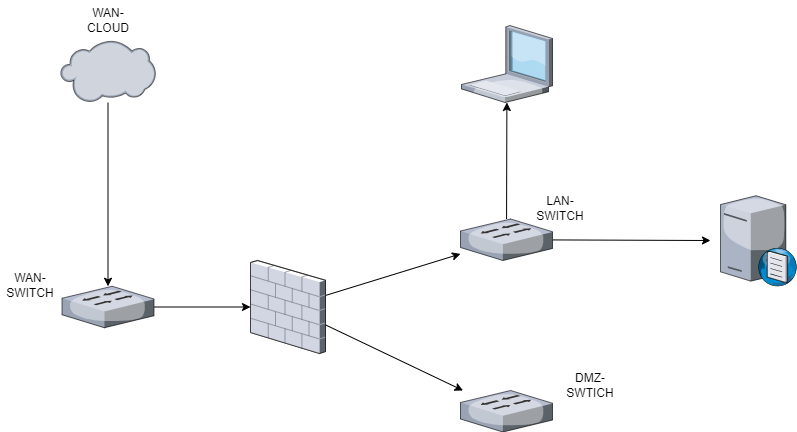

The diagram above was exported from draw.io. Its source (the exported page's mxGraphModel, read from the mxfile embedded in the PNG):
<mxGraphModel dx="472" dy="778" grid="1" gridSize="10" guides="1" tooltips="1" connect="1" arrows="1" fold="1" page="1" pageScale="1" pageWidth="850" pageHeight="1100" math="0" shadow="0">
  <root>
    <mxCell id="0" />
    <mxCell id="1" parent="0" />
    <mxCell id="yq1nofJDXdM8sIC5COIJ-17" value="" style="edgeStyle=orthogonalEdgeStyle;rounded=0;orthogonalLoop=1;jettySize=auto;html=1;" edge="1" parent="1" source="yq1nofJDXdM8sIC5COIJ-1" target="yq1nofJDXdM8sIC5COIJ-2">
      <mxGeometry relative="1" as="geometry">
        <mxPoint x="117.5" y="322" as="targetPoint" />
      </mxGeometry>
    </mxCell>
    <mxCell id="yq1nofJDXdM8sIC5COIJ-1" value="" style="verticalLabelPosition=bottom;sketch=0;aspect=fixed;html=1;verticalAlign=top;strokeColor=none;align=center;outlineConnect=0;shape=mxgraph.citrix.cloud;" vertex="1" parent="1">
      <mxGeometry x="70" y="180" width="95" height="62" as="geometry" />
    </mxCell>
    <mxCell id="yq1nofJDXdM8sIC5COIJ-15" value="" style="rounded=0;orthogonalLoop=1;jettySize=auto;html=1;" edge="1" parent="1" source="yq1nofJDXdM8sIC5COIJ-2" target="yq1nofJDXdM8sIC5COIJ-3">
      <mxGeometry relative="1" as="geometry" />
    </mxCell>
    <mxCell id="yq1nofJDXdM8sIC5COIJ-2" value="" style="verticalLabelPosition=bottom;sketch=0;aspect=fixed;html=1;verticalAlign=top;strokeColor=none;align=center;outlineConnect=0;shape=mxgraph.citrix.switch;" vertex="1" parent="1">
      <mxGeometry x="71.5" y="425.75" width="92" height="41.5" as="geometry" />
    </mxCell>
    <mxCell id="yq1nofJDXdM8sIC5COIJ-12" value="" style="rounded=0;orthogonalLoop=1;jettySize=auto;html=1;" edge="1" parent="1" source="yq1nofJDXdM8sIC5COIJ-3" target="yq1nofJDXdM8sIC5COIJ-4">
      <mxGeometry relative="1" as="geometry">
        <mxPoint x="415" y="446.5" as="targetPoint" />
      </mxGeometry>
    </mxCell>
    <mxCell id="yq1nofJDXdM8sIC5COIJ-14" value="" style="rounded=0;orthogonalLoop=1;jettySize=auto;html=1;" edge="1" parent="1" source="yq1nofJDXdM8sIC5COIJ-3" target="yq1nofJDXdM8sIC5COIJ-5">
      <mxGeometry relative="1" as="geometry">
        <mxPoint x="415" y="446.5" as="targetPoint" />
      </mxGeometry>
    </mxCell>
    <mxCell id="yq1nofJDXdM8sIC5COIJ-3" value="" style="verticalLabelPosition=bottom;sketch=0;aspect=fixed;html=1;verticalAlign=top;strokeColor=none;align=center;outlineConnect=0;shape=mxgraph.citrix.firewall;" vertex="1" parent="1">
      <mxGeometry x="260" y="400" width="75" height="93" as="geometry" />
    </mxCell>
    <mxCell id="yq1nofJDXdM8sIC5COIJ-9" value="" style="rounded=0;orthogonalLoop=1;jettySize=auto;html=1;" edge="1" parent="1" source="yq1nofJDXdM8sIC5COIJ-4">
      <mxGeometry relative="1" as="geometry">
        <mxPoint x="720" y="380" as="targetPoint" />
      </mxGeometry>
    </mxCell>
    <mxCell id="yq1nofJDXdM8sIC5COIJ-10" value="" style="rounded=0;orthogonalLoop=1;jettySize=auto;html=1;" edge="1" parent="1" source="yq1nofJDXdM8sIC5COIJ-4" target="yq1nofJDXdM8sIC5COIJ-6">
      <mxGeometry relative="1" as="geometry" />
    </mxCell>
    <mxCell id="yq1nofJDXdM8sIC5COIJ-4" value="" style="verticalLabelPosition=bottom;sketch=0;aspect=fixed;html=1;verticalAlign=top;strokeColor=none;align=center;outlineConnect=0;shape=mxgraph.citrix.switch;" vertex="1" parent="1">
      <mxGeometry x="470" y="358.5" width="92" height="41.5" as="geometry" />
    </mxCell>
    <mxCell id="yq1nofJDXdM8sIC5COIJ-5" value="" style="verticalLabelPosition=bottom;sketch=0;aspect=fixed;html=1;verticalAlign=top;strokeColor=none;align=center;outlineConnect=0;shape=mxgraph.citrix.switch;" vertex="1" parent="1">
      <mxGeometry x="470" y="530" width="92" height="41.5" as="geometry" />
    </mxCell>
    <mxCell id="yq1nofJDXdM8sIC5COIJ-6" value="" style="verticalLabelPosition=bottom;sketch=0;aspect=fixed;html=1;verticalAlign=top;strokeColor=none;align=center;outlineConnect=0;shape=mxgraph.citrix.laptop_1;" vertex="1" parent="1">
      <mxGeometry x="471" y="165" width="91" height="77" as="geometry" />
    </mxCell>
    <mxCell id="yq1nofJDXdM8sIC5COIJ-7" value="" style="verticalLabelPosition=bottom;sketch=0;aspect=fixed;html=1;verticalAlign=top;strokeColor=none;align=center;outlineConnect=0;shape=mxgraph.citrix.dns_server;" vertex="1" parent="1">
      <mxGeometry x="730" y="333" width="76.5" height="92.5" as="geometry" />
    </mxCell>
    <mxCell id="yq1nofJDXdM8sIC5COIJ-18" value="WAN-CLOUD" style="text;strokeColor=none;align=center;fillColor=none;html=1;verticalAlign=middle;whiteSpace=wrap;rounded=0;" vertex="1" parent="1">
      <mxGeometry x="87.5" y="140" width="60" height="40" as="geometry" />
    </mxCell>
    <mxCell id="yq1nofJDXdM8sIC5COIJ-19" value="WAN-SWITCH" style="text;strokeColor=none;align=center;fillColor=none;html=1;verticalAlign=middle;whiteSpace=wrap;rounded=0;" vertex="1" parent="1">
      <mxGeometry x="10" y="410" width="60" height="30" as="geometry" />
    </mxCell>
    <mxCell id="yq1nofJDXdM8sIC5COIJ-20" value="DMZ-SWTICH" style="text;strokeColor=none;align=center;fillColor=none;html=1;verticalAlign=middle;whiteSpace=wrap;rounded=0;" vertex="1" parent="1">
      <mxGeometry x="570" y="510" width="60" height="30" as="geometry" />
    </mxCell>
    <mxCell id="yq1nofJDXdM8sIC5COIJ-21" value="LAN-SWITCH" style="text;strokeColor=none;align=center;fillColor=none;html=1;verticalAlign=middle;whiteSpace=wrap;rounded=0;" vertex="1" parent="1">
      <mxGeometry x="540" y="333" width="60" height="30" as="geometry" />
    </mxCell>
  </root>
</mxGraphModel>